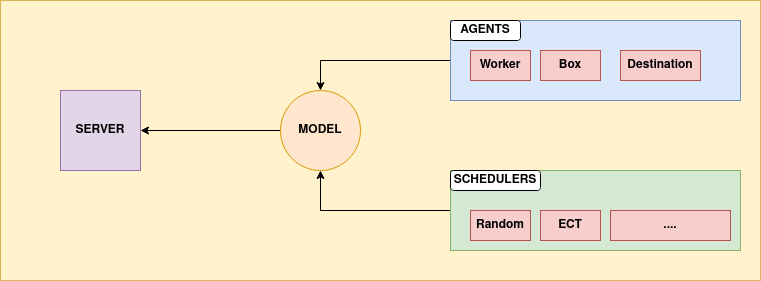

The diagram above was exported from draw.io. Its source (the exported page's mxGraphModel, read from the mxfile embedded in the PNG):
<mxGraphModel dx="1422" dy="758" grid="1" gridSize="10" guides="1" tooltips="1" connect="1" arrows="1" fold="1" page="1" pageScale="1" pageWidth="850" pageHeight="1100" math="0" shadow="0">
  <root>
    <mxCell id="0" />
    <mxCell id="1" parent="0" />
    <mxCell id="BFhoXpFfJiRnnAEoYF0n-1" value="" style="rounded=0;whiteSpace=wrap;html=1;fillColor=#fff2cc;strokeColor=#d6b656;" vertex="1" parent="1">
      <mxGeometry x="40" y="40" width="760" height="280" as="geometry" />
    </mxCell>
    <mxCell id="BFhoXpFfJiRnnAEoYF0n-17" style="edgeStyle=orthogonalEdgeStyle;rounded=0;orthogonalLoop=1;jettySize=auto;html=1;exitX=0;exitY=0.5;exitDx=0;exitDy=0;" edge="1" parent="1" source="BFhoXpFfJiRnnAEoYF0n-2" target="BFhoXpFfJiRnnAEoYF0n-16">
      <mxGeometry relative="1" as="geometry" />
    </mxCell>
    <mxCell id="BFhoXpFfJiRnnAEoYF0n-2" value="&lt;b&gt;MODEL&lt;/b&gt;" style="ellipse;whiteSpace=wrap;html=1;aspect=fixed;fillColor=#ffe6cc;strokeColor=#d79b00;" vertex="1" parent="1">
      <mxGeometry x="320" y="130" width="80" height="80" as="geometry" />
    </mxCell>
    <mxCell id="BFhoXpFfJiRnnAEoYF0n-14" style="edgeStyle=orthogonalEdgeStyle;rounded=0;orthogonalLoop=1;jettySize=auto;html=1;exitX=0;exitY=0.5;exitDx=0;exitDy=0;entryX=0.5;entryY=0;entryDx=0;entryDy=0;" edge="1" parent="1" source="BFhoXpFfJiRnnAEoYF0n-3" target="BFhoXpFfJiRnnAEoYF0n-2">
      <mxGeometry relative="1" as="geometry" />
    </mxCell>
    <mxCell id="BFhoXpFfJiRnnAEoYF0n-3" value="" style="rounded=0;whiteSpace=wrap;html=1;fillColor=#dae8fc;strokeColor=#6c8ebf;" vertex="1" parent="1">
      <mxGeometry x="490" y="60" width="290" height="80" as="geometry" />
    </mxCell>
    <mxCell id="BFhoXpFfJiRnnAEoYF0n-15" style="edgeStyle=orthogonalEdgeStyle;rounded=0;orthogonalLoop=1;jettySize=auto;html=1;exitX=0;exitY=0.5;exitDx=0;exitDy=0;entryX=0.5;entryY=1;entryDx=0;entryDy=0;" edge="1" parent="1" source="BFhoXpFfJiRnnAEoYF0n-4" target="BFhoXpFfJiRnnAEoYF0n-2">
      <mxGeometry relative="1" as="geometry" />
    </mxCell>
    <mxCell id="BFhoXpFfJiRnnAEoYF0n-4" value="" style="rounded=0;whiteSpace=wrap;html=1;fillColor=#d5e8d4;strokeColor=#82b366;" vertex="1" parent="1">
      <mxGeometry x="490" y="210" width="290" height="80" as="geometry" />
    </mxCell>
    <mxCell id="BFhoXpFfJiRnnAEoYF0n-5" value="&lt;b&gt;AGENTS&lt;/b&gt;" style="rounded=1;whiteSpace=wrap;html=1;" vertex="1" parent="1">
      <mxGeometry x="490" y="60" width="70" height="20" as="geometry" />
    </mxCell>
    <mxCell id="BFhoXpFfJiRnnAEoYF0n-6" value="&lt;b&gt;SCHEDULERS&lt;/b&gt;" style="rounded=1;whiteSpace=wrap;html=1;" vertex="1" parent="1">
      <mxGeometry x="490" y="210" width="90" height="20" as="geometry" />
    </mxCell>
    <mxCell id="BFhoXpFfJiRnnAEoYF0n-7" value="&lt;b&gt;Worker&lt;/b&gt;" style="rounded=0;whiteSpace=wrap;html=1;fillColor=#f8cecc;strokeColor=#b85450;" vertex="1" parent="1">
      <mxGeometry x="510" y="90" width="60" height="30" as="geometry" />
    </mxCell>
    <mxCell id="BFhoXpFfJiRnnAEoYF0n-8" value="&lt;b&gt;Box&lt;/b&gt;" style="rounded=0;whiteSpace=wrap;html=1;fillColor=#f8cecc;strokeColor=#b85450;" vertex="1" parent="1">
      <mxGeometry x="580" y="90" width="60" height="30" as="geometry" />
    </mxCell>
    <mxCell id="BFhoXpFfJiRnnAEoYF0n-9" value="&lt;b&gt;Destination&lt;/b&gt;" style="rounded=0;whiteSpace=wrap;html=1;fillColor=#f8cecc;strokeColor=#b85450;" vertex="1" parent="1">
      <mxGeometry x="660" y="90" width="80" height="30" as="geometry" />
    </mxCell>
    <mxCell id="BFhoXpFfJiRnnAEoYF0n-10" value="&lt;b&gt;Random&lt;/b&gt;" style="rounded=0;whiteSpace=wrap;html=1;fillColor=#f8cecc;strokeColor=#b85450;" vertex="1" parent="1">
      <mxGeometry x="510" y="250" width="60" height="30" as="geometry" />
    </mxCell>
    <mxCell id="BFhoXpFfJiRnnAEoYF0n-11" value="&lt;b&gt;ECT&lt;/b&gt;" style="rounded=0;whiteSpace=wrap;html=1;fillColor=#f8cecc;strokeColor=#b85450;" vertex="1" parent="1">
      <mxGeometry x="580" y="250" width="60" height="30" as="geometry" />
    </mxCell>
    <mxCell id="BFhoXpFfJiRnnAEoYF0n-12" value="&lt;b&gt;....&lt;/b&gt;" style="rounded=0;whiteSpace=wrap;html=1;fillColor=#f8cecc;strokeColor=#b85450;" vertex="1" parent="1">
      <mxGeometry x="650" y="250" width="120" height="30" as="geometry" />
    </mxCell>
    <mxCell id="BFhoXpFfJiRnnAEoYF0n-16" value="&lt;b&gt;SERVER&lt;/b&gt;" style="whiteSpace=wrap;html=1;aspect=fixed;fillColor=#e1d5e7;strokeColor=#9673a6;" vertex="1" parent="1">
      <mxGeometry x="100" y="130" width="80" height="80" as="geometry" />
    </mxCell>
  </root>
</mxGraphModel>